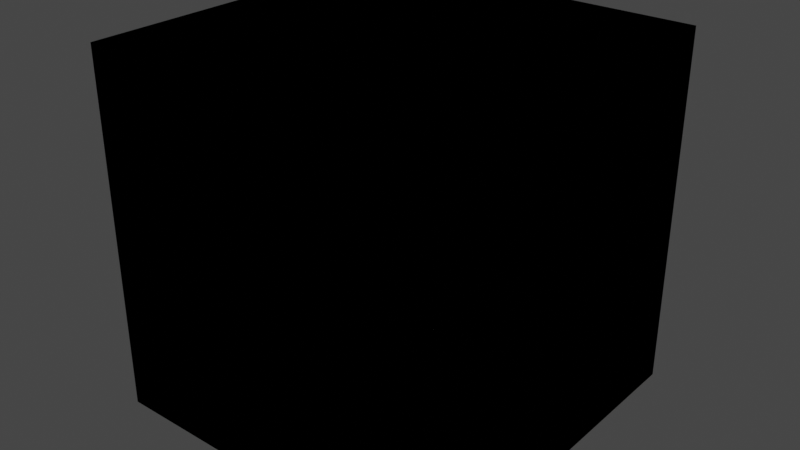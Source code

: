 # Source: single_animation.blend  (saved by Blender 2.93.21; exported with 4.5.12 LTS)
import bpy
from mathutils import Matrix  # noqa: F401  (used for matrix-valued properties, if any)

bpy.ops.wm.read_factory_settings(use_empty=True)
scene = bpy.context.scene
scene.name = 'Scene'

# ---- collections
col_collection = bpy.data.collections.new('Collection'); scene.collection.children.link(col_collection)
col_cry_export_nodes = bpy.data.collections.new('cry_export_nodes'); scene.collection.children.link(col_cry_export_nodes)
col_cube_cga = bpy.data.collections.new('Cube.cga'); col_cry_export_nodes.children.link(col_cube_cga)
col_default_anm = bpy.data.collections.new('Default.anm'); col_cry_export_nodes.children.link(col_default_anm)

# ---- materials (node trees are filled in below, after node groups)
mat_cube = bpy.data.materials.new('cube')
mat_cube.use_transparent_shadow = False
mat_99__proxy__physproxynodraw = bpy.data.materials.new('99__proxy__physProxyNoDraw')
mat_99__proxy__physproxynodraw.use_transparent_shadow = False

# ---- material node trees
mat_cube.use_nodes = True; mat_cube.node_tree.nodes.clear()
_N = mat_cube.node_tree.nodes; _L = mat_cube.node_tree.links
n0 = _N.new('ShaderNodeBsdfPrincipled'); n0.name = 'Principled BSDF'; n0.location = (10, 300)
n0.distribution = 'GGX'
n0.subsurface_method = 'BURLEY'
n0.inputs[0].default_value = (1.0, 1.0, 1.0, 1.0)
n0.inputs[3].default_value = 1.45
n0.inputs[27].default_value = (0.0, 0.0, 0.0, 1.0)
n0.inputs[28].default_value = 1.0
n1 = _N.new('ShaderNodeOutputMaterial'); n1.name = 'Material Output'; n1.location = (300, 300)
_L.new(n0.outputs[0], n1.inputs[0])
n1.is_active_output = True

# ---- world
world_world = bpy.data.worlds.new('World'); scene.world = world_world
world_world.use_nodes = True; world_world.node_tree.nodes.clear()
_N = world_world.node_tree.nodes; _L = world_world.node_tree.links
n0 = _N.new('ShaderNodeOutputWorld'); n0.name = 'World Output'; n0.location = (300, 300)
n1 = _N.new('ShaderNodeBackground'); n1.name = 'Background'; n1.location = (10, 300)
n1.inputs[0].default_value = (0.05088, 0.05088, 0.05088, 1.0)
_L.new(n1.outputs[0], n0.inputs[0])
n0.is_active_output = True
world_world.color = (0.05088, 0.05088, 0.05088)
world_world.use_sun_shadow = False
world_world.sun_shadow_jitter_overblur = 0.0

# ---- meshes
me_cube = bpy.data.meshes.new('Cube')
me_cube.from_pydata([(-1.0, -1.0, 0.0), (-1.0, -1.0, 2.0), (-1.0, 1.0, 0.0), (-1.0, 1.0, 2.0), (1.0, -1.0, 0.0), (1.0, -1.0, 2.0), (1.0, 1.0, 0.0), (1.0, 1.0, 2.0)], [], [(0, 1, 3, 2), (2, 3, 7, 6), (6, 7, 5, 4), (4, 5, 1, 0), (2, 6, 4, 0), (7, 3, 1, 5)])
_uv = me_cube.uv_layers.new(name='UVMap')
_uv.uv.foreach_set('vector', [0.375, 0.0, 0.625, 0.0, 0.625, 0.25, 0.375, 0.25, 0.375, 0.25, 0.625, 0.25, 0.625, 0.5, 0.375, 0.5, 0.375, 0.5, 0.625, 0.5, 0.625, 0.75, 0.375, 0.75, 0.375, 0.75, 0.625, 0.75, 0.625, 1.0, 0.375, 1.0, 0.125, 0.5, 0.375, 0.5, 0.375, 0.75, 0.125, 0.75, 0.625, 0.5, 0.875, 0.5, 0.875, 0.75, 0.625, 0.75])
me_cube.materials.append(mat_cube)
me_cube.use_remesh_fix_poles = True
me_cube.use_remesh_preserve_attributes = False
me_cube.update()
me_cube_001 = bpy.data.meshes.new('Cube.001')
me_cube_001.from_pydata([(-1.0, -1.0, 0.0), (-1.0, -1.0, 2.0), (-1.0, 1.0, 0.0), (-1.0, 1.0, 2.0), (1.0, -1.0, 0.0), (1.0, -1.0, 2.0), (1.0, 1.0, 0.0), (1.0, 1.0, 2.0)], [], [(0, 1, 3, 2), (2, 3, 7, 6), (6, 7, 5, 4), (4, 5, 1, 0), (2, 6, 4, 0), (7, 3, 1, 5)])
_uv = me_cube_001.uv_layers.new(name='UVMap')
_uv.uv.foreach_set('vector', [0.375, 0.0, 0.625, 0.0, 0.625, 0.25, 0.375, 0.25, 0.375, 0.25, 0.625, 0.25, 0.625, 0.5, 0.375, 0.5, 0.375, 0.5, 0.625, 0.5, 0.625, 0.75, 0.375, 0.75, 0.375, 0.75, 0.625, 0.75, 0.625, 1.0, 0.375, 1.0, 0.125, 0.5, 0.375, 0.5, 0.375, 0.75, 0.125, 0.75, 0.625, 0.5, 0.875, 0.5, 0.875, 0.75, 0.625, 0.75])
_uv.active_render = True
_uv = me_cube_001.uv_layers.new(name='UVMap.001')
_uv.uv.foreach_set('vector', [0.375, 0.0, 0.625, 0.0, 0.625, 0.25, 0.375, 0.25, 0.375, 0.25, 0.625, 0.25, 0.625, 0.5, 0.375, 0.5, 0.375, 0.5, 0.625, 0.5, 0.625, 0.75, 0.375, 0.75, 0.375, 0.75, 0.625, 0.75, 0.625, 1.0, 0.375, 1.0, 0.125, 0.5, 0.375, 0.5, 0.375, 0.75, 0.125, 0.75, 0.625, 0.5, 0.875, 0.5, 0.875, 0.75, 0.625, 0.75])
me_cube_001.materials.append(mat_99__proxy__physproxynodraw)
me_cube_001.use_remesh_fix_poles = True
me_cube_001.use_remesh_preserve_attributes = False
me_cube_001.update()

# ---- objects
ob_cube = bpy.data.objects.new('Cube', me_cube)
ob_cube_boxproxy = bpy.data.objects.new('Cube_boxproxy', me_cube_001)

# ---- transforms, parenting, visibility, modifiers, constraints
ob_cube.location = (0.0, 0.0, 0.0)
ob_cube_boxproxy.parent = ob_cube
ob_cube_boxproxy.location = (0.0, 0.0, 0.0)
ob_cube_boxproxy.display_type = 'WIRE'

# ---- collection membership
col_cry_export_nodes.objects.link(ob_cube)
col_cube_cga.objects.link(ob_cube)
col_cube_cga.objects.link(ob_cube_boxproxy)
col_default_anm.objects.link(ob_cube)

# ---- scene / render settings (as saved in the file)
scene.frame_start = 1; scene.frame_end = 60; scene.frame_set(1)
scene.render.engine = 'BLENDER_EEVEE_NEXT'
scene.render.image_settings.file_format = 'TIFF'
scene.render.fps = 30
scene.cycles.use_denoising = False
scene.cycles.samples = 128
scene.cycles.sampling_pattern = 'TABULATED_SOBOL'
scene.cycles.use_adaptive_sampling = False
scene.cycles.use_light_tree = False
scene.view_settings.view_transform = 'Filmic'
bpy.context.view_layer.update()

# ---- added for rendering (the .blend has no active camera and no usable light): camera, sun
cam_auto = bpy.data.cameras.new('AutoCamera')
cam_auto.lens = 50.0
cam_auto.sensor_width = 36.0
cam_auto.clip_end = 1000.0
ob_auto_camera = bpy.data.objects.new('AutoCamera', cam_auto)
scene.collection.objects.link(ob_auto_camera)
ob_auto_camera.location = (3.20507, -3.84609, 3.56406)
ob_auto_camera.rotation_euler = (1.09748, -7.21219e-08, 0.694738)
scene.camera = ob_auto_camera
light_auto_sun = bpy.data.lights.new('AutoSun', 'SUN')
light_auto_sun.energy = 3.0
light_auto_sun.angle = 0.0523599
ob_auto_sun = bpy.data.objects.new('AutoSun', light_auto_sun)
scene.collection.objects.link(ob_auto_sun)
ob_auto_sun.rotation_euler = (0.872665, 0.174533, 0.523599)
bpy.context.view_layer.update()
